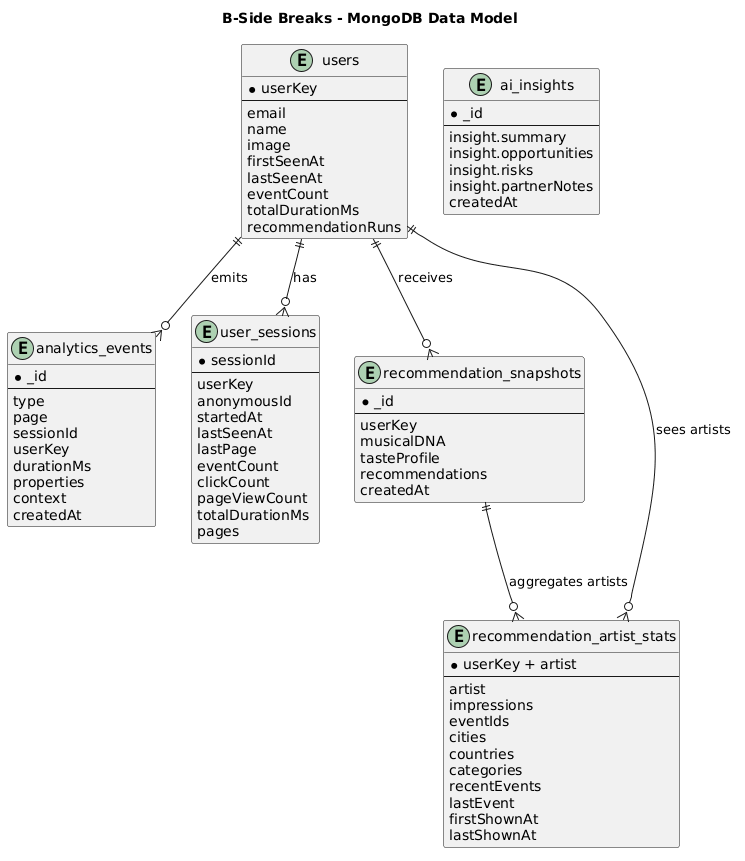

The diagram above was rendered by PlantUML. Its source (embedded in the PNG):
@startuml
title B-Side Breaks - MongoDB Data Model

entity analytics_events {
  * _id
  --
  type
  page
  sessionId
  userKey
  durationMs
  properties
  context
  createdAt
}

entity user_sessions {
  * sessionId
  --
  userKey
  anonymousId
  startedAt
  lastSeenAt
  lastPage
  eventCount
  clickCount
  pageViewCount
  totalDurationMs
  pages
}

entity users {
  * userKey
  --
  email
  name
  image
  firstSeenAt
  lastSeenAt
  eventCount
  totalDurationMs
  recommendationRuns
}

entity recommendation_snapshots {
  * _id
  --
  userKey
  musicalDNA
  tasteProfile
  recommendations
  createdAt
}

entity recommendation_artist_stats {
  * userKey + artist
  --
  artist
  impressions
  eventIds
  cities
  countries
  categories
  recentEvents
  lastEvent
  firstShownAt
  lastShownAt
}

entity ai_insights {
  * _id
  --
  insight.summary
  insight.opportunities
  insight.risks
  insight.partnerNotes
  createdAt
}

users ||--o{ user_sessions : has
users ||--o{ analytics_events : emits
users ||--o{ recommendation_snapshots : receives
users ||--o{ recommendation_artist_stats : sees artists
recommendation_snapshots ||--o{ recommendation_artist_stats : aggregates artists
@enduml